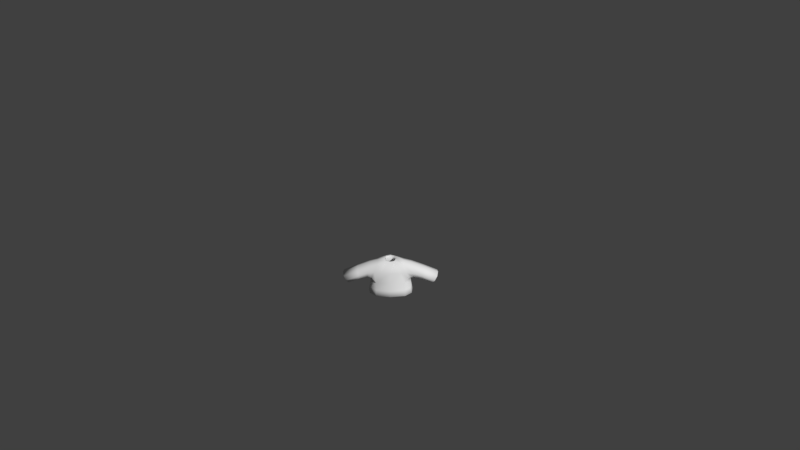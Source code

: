 # Source: Shirt1blue.blend  (saved by Blender 2.77.0; exported with 4.5.12 LTS)
import bpy
from mathutils import Matrix  # noqa: F401  (used for matrix-valued properties, if any)

bpy.ops.wm.read_factory_settings(use_empty=True)
scene = bpy.context.scene
scene.name = 'Scene'

# ---- collections
col_collection_1 = bpy.data.collections.new('Collection 1'); scene.collection.children.link(col_collection_1)

# ---- materials (node trees are filled in below, after node groups)
mat_characters = bpy.data.materials.new('Characters')
mat_characters.alpha_threshold = 0.0
mat_characters.use_transparent_shadow = False
mat_characters.roughness = 0.5

# ---- material node trees

# ---- world
world_world = bpy.data.worlds.new('World'); scene.world = world_world
world_world.color = (0.05088, 0.05088, 0.05088)
world_world.use_sun_shadow = False
world_world.sun_shadow_jitter_overblur = 0.0
world_world.cycles.sampling_method = 'MANUAL'
world_world.light_settings.ao_factor = 0.1

# ---- cameras
cam_camera = bpy.data.cameras.new('Camera')
cam_camera.clip_end = 100.0
cam_camera.lens = 35.0
cam_camera.sensor_width = 32.0
cam_camera.sensor_height = 18.0
cam_camera.ortho_scale = 7.314
cam_camera.dof.focus_distance = 0.0
cam_camera.dof.aperture_fstop = 128.0

# ---- meshes
me_sphere_002 = bpy.data.meshes.new('Sphere.002')
me_sphere_002.from_pydata([(-0.9068, -0.3842, -0.2331), (-0.9068, 0.5064, -0.2331), (0.9068, 0.5064, -0.2331), (0.9068, -0.3842, -0.2331), (0.7739, 0.3437, 0.5754), (0.7739, -0.3842, 0.5754), (-0.7739, 0.3437, 0.5754), (-0.7739, -0.3842, 0.5754), (-0.8798, 0.623, -0.4971), (-0.8798, -0.5773, -0.4971), (0.8798, -0.5773, -0.4971), (0.8798, 0.623, -0.4971), (0.2837, 0.2761, 0.6431), (0.2837, -0.3166, 0.6431), (-0.2837, -0.3166, 0.6431), (-0.2837, 0.2761, 0.6431), (1.821, -0.3704, -0.6219), (1.821, 0.3704, -0.6219), (2.135, 0.3704, -0.09397), (2.135, -0.3704, -0.09397), (-1.821, 0.3704, -0.6219), (-1.821, -0.3704, -0.6219), (-2.135, -0.3704, -0.09397), (-2.135, 0.3704, -0.09397), (-0.9844, 0.6851, -1.059), (-0.9844, -0.6735, -1.059), (0.9844, -0.6735, -1.059), (0.9844, 0.6851, -1.059), (0.8798, 0.01711, -0.4971), (0.9844, 3.815e-06, -1.059), (-0.8798, 0.01711, -0.4971), (-0.9844, 3.815e-06, -1.059)], [], [(9, 10, 13, 14), (7, 6, 23, 22), (28, 10, 26, 29), (30, 8, 24, 31), (5, 3, 16, 19), (0, 1, 8, 30, 9), (2, 3, 10, 28, 11), (4, 2, 11, 12), (5, 4, 12, 13), (6, 7, 14, 15), (7, 0, 9, 14), (1, 6, 15, 8), (3, 5, 13, 10), (4, 5, 19, 18), (3, 2, 17, 16), (2, 4, 18, 17), (1, 0, 21, 20), (0, 7, 22, 21), (6, 1, 20, 23), (11, 8, 15, 12), (11, 28, 29, 27), (9, 30, 31, 25), (25, 26, 10, 9), (8, 11, 27, 24)])
me_sphere_002.polygons.foreach_set('use_smooth', [True] * 24)
_uv = me_sphere_002.uv_layers.new(name='UVMap')
_uv.uv.foreach_set('vector', [0.38, 0.264, 0.38, 0.3132, 0.3408, 0.2965, 0.3408, 0.2807, 0.424, 0.2709, 0.3996, 0.2708, 0.3991, 0.2288, 0.424, 0.229, 0.4079, 0.3477, 0.4079, 0.331, 0.427, 0.3283, 0.427, 0.3472, 0.427, 0.347, 0.427, 0.3301, 0.4359, 0.3283, 0.4359, 0.3475, 0.3434, 0.3103, 0.3703, 0.314, 0.3832, 0.3396, 0.3656, 0.3483, 0.4472, 0.3128, 0.4472, 0.2879, 0.4515, 0.2846, 0.4515, 0.3016, 0.4515, 0.3182, 0.3991, 0.3614, 0.3991, 0.3364, 0.4079, 0.331, 0.4079, 0.3477, 0.4079, 0.3646, 0.2847, 0.2669, 0.3124, 0.2632, 0.3219, 0.264, 0.282, 0.2807, 0.424, 0.2971, 0.3996, 0.2974, 0.4016, 0.2848, 0.4216, 0.2846, 0.3996, 0.2708, 0.424, 0.2709, 0.4216, 0.2846, 0.4017, 0.2844, 0.3434, 0.2669, 0.3703, 0.2632, 0.38, 0.264, 0.3408, 0.2807, 0.3124, 0.314, 0.2847, 0.3103, 0.282, 0.2965, 0.3219, 0.3132, 0.3703, 0.314, 0.3434, 0.3103, 0.3408, 0.2965, 0.38, 0.3132, 0.3996, 0.2974, 0.424, 0.2971, 0.424, 0.3281, 0.3991, 0.3283, 0.454, 0.2567, 0.424, 0.2567, 0.4286, 0.2288, 0.4535, 0.2288, 0.3124, 0.2632, 0.2847, 0.2669, 0.307, 0.2288, 0.3244, 0.2376, 0.4472, 0.2879, 0.4472, 0.3128, 0.424, 0.3124, 0.424, 0.2917, 0.3703, 0.2632, 0.3434, 0.2669, 0.3656, 0.2288, 0.3832, 0.2376, 0.2847, 0.3103, 0.3124, 0.314, 0.3244, 0.3396, 0.307, 0.3483, 0.3219, 0.264, 0.3219, 0.3132, 0.282, 0.2965, 0.282, 0.2807, 0.4079, 0.3646, 0.4079, 0.3477, 0.427, 0.3472, 0.427, 0.3664, 0.427, 0.3637, 0.427, 0.347, 0.4359, 0.3475, 0.4359, 0.3664, 0.3991, 0.261, 0.3991, 0.3161, 0.38, 0.3132, 0.38, 0.264, 0.3219, 0.3132, 0.3219, 0.264, 0.3408, 0.261, 0.3408, 0.3161])
me_sphere_002.materials.append(mat_characters)
me_sphere_002.use_remesh_preserve_volume = False
me_sphere_002.use_remesh_preserve_attributes = False
me_sphere_002.use_mirror_vertex_groups = False
me_sphere_002.update()
arm_armature = bpy.data.armatures.new('Armature')  # bones are not reproduced

# ---- objects
ob_armature = bpy.data.objects.new('Armature', arm_armature)
ob_shirt1blue = bpy.data.objects.new('Shirt1blue', me_sphere_002)
ob_camera = bpy.data.objects.new('Camera', cam_camera)

# ---- transforms, parenting, visibility, modifiers, constraints
ob_armature.location = (0.0, 0.0, 0.0)
ob_armature.scale = (0.4333, 0.4333, 0.4333)
ob_armature.lineart.crease_threshold = 0.0
ob_shirt1blue.parent = ob_armature
ob_shirt1blue.matrix_parent_inverse = Matrix(((2.308, 1.192e-07, 0.0, 3.962), (0.0, 2.308, 0.0, -5.589), (0.0, -5.96e-08, 2.308, -2.178), (0.0, 0.0, 0.0, 1.0)))
ob_shirt1blue.location = (-1.718, 2.424, 1.479)
ob_shirt1blue.scale = (0.3811, 0.3811, 0.3811)
ob_shirt1blue.lineart.crease_threshold = 0.0
_vg = ob_shirt1blue.vertex_groups.new(name='Bone')
_vg = ob_shirt1blue.vertex_groups.new(name='Bone.001')
for _i, _w in zip([0, 1, 6, 7, 8, 9, 10, 12, 13, 14, 15, 24, 28, 30, 31], [0.06764, 0.06739, 0.03819, 0.03188, 0.6842, 0.5585, 0.009477, 0.07206, 0.1072, 0.8693, 0.7915, 0.01259, 0.004739, 0.6213, 0.006295]): _vg.add([_i], _w, 'REPLACE')
_vg = ob_shirt1blue.vertex_groups.new(name='Bone.002')
for _i, _w in zip([0, 1, 6, 7, 8, 9, 14, 15, 22, 23, 30], [0.8425, 0.8629, 0.9397, 0.9453, 0.1297, 0.1455, 0.06248, 0.08766, 0.01601, 0.03525, 0.1376]): _vg.add([_i], _w, 'REPLACE')
_vg = ob_shirt1blue.vertex_groups.new(name='Bone.003')
for _i, _w in zip([0, 1, 20, 21, 22, 23], [0.05898, 0.05213, 0.9751, 0.9808, 0.9636, 0.9545]): _vg.add([_i], _w, 'REPLACE')
_vg = ob_shirt1blue.vertex_groups.new(name='Bone.004')
for _i, _w in zip([2, 3, 4, 5, 8, 10, 11, 12, 13, 14, 15, 26, 28, 29, 30], [0.06739, 0.06159, 0.04012, 0.03479, 0.009932, 0.6895, 0.5585, 0.8602, 0.7874, 0.06699, 0.1043, 0.009248, 0.624, 0.004624, 0.004966]): _vg.add([_i], _w, 'REPLACE')
_vg = ob_shirt1blue.vertex_groups.new(name='Bone.005')
for _i, _w in zip([2, 3, 4, 5, 10, 11, 12, 13, 18, 19, 28], [0.8438, 0.8752, 0.9396, 0.9422, 0.1285, 0.1463, 0.06665, 0.08941, 0.02491, 0.02795, 0.1374]): _vg.add([_i], _w, 'REPLACE')
_vg = ob_shirt1blue.vertex_groups.new(name='Bone.006')
for _i, _w in zip([2, 3, 16, 17, 18, 19], [0.0582, 0.04492, 0.9769, 0.978, 0.9587, 0.9585]): _vg.add([_i], _w, 'REPLACE')
_vg = ob_shirt1blue.vertex_groups.new(name='Bone.013')
_vg = ob_shirt1blue.vertex_groups.new(name='Bone.014')
_vg = ob_shirt1blue.vertex_groups.new(name='Bone.007')
for _i, _w in zip([10, 11, 26, 27, 28, 29], [0.06526, 0.1209, 0.4448, 0.4431, 0.09306, 0.444]): _vg.add([_i], _w, 'REPLACE')
_vg = ob_shirt1blue.vertex_groups.new(name='Bone.008')
for _i, _w in zip([10, 11, 26, 27, 28, 29], [0.05344, 0.1285, 0.4921, 0.4775, 0.09095, 0.4848]): _vg.add([_i], _w, 'REPLACE')
_vg = ob_shirt1blue.vertex_groups.new(name='Bone.009')
_vg = ob_shirt1blue.vertex_groups.new(name='Bone.010')
for _i, _w in zip([8, 9, 24, 25, 27, 29, 30, 31], [0.08085, 0.1233, 0.4542, 0.4442, 0.01747, 0.008737, 0.1021, 0.4492]): _vg.add([_i], _w, 'REPLACE')
_vg = ob_shirt1blue.vertex_groups.new(name='Bone.011')
for _i, _w in zip([8, 9, 24, 25, 30, 31], [0.05637, 0.1294, 0.4924, 0.4781, 0.0929, 0.4853]): _vg.add([_i], _w, 'REPLACE')
_vg = ob_shirt1blue.vertex_groups.new(name='Bone.012')
_m = ob_shirt1blue.modifiers.new('Armature', 'ARMATURE')
_m.object = ob_armature
_m = ob_shirt1blue.modifiers.new('Subsurf', 'SUBSURF')
_m.uv_smooth = 'PRESERVE_CORNERS'
_m.quality = 1
_m.render_levels = 1
_m.show_only_control_edges = False
_m = ob_shirt1blue.modifiers.new('Solidify', 'SOLIDIFY')
_m.thickness = 0.1
_m.nonmanifold_thickness_mode = 'FIXED'
_m.nonmanifold_merge_threshold = 0.0003
ob_camera.location = (0.4563, -11.79, 9.594)
ob_camera.rotation_euler = (0.9667, 0.01081, 0.01677)
ob_camera.lock_rotations_4d = False
ob_camera.empty_display_type = 'ARROWS'
ob_camera.color = (0.0, 0.0, 0.0, 0.0)
ob_camera.display_type = 'WIRE'
ob_camera.lineart.crease_threshold = 0.0

# ---- collection membership
col_collection_1.objects.link(ob_armature)
col_collection_1.objects.link(ob_shirt1blue)
col_collection_1.objects.link(ob_camera)

# ---- scene / render settings (as saved in the file)
scene.camera = ob_camera
scene.frame_start = 1; scene.frame_end = 200; scene.frame_set(1)
scene.render.engine = 'BLENDER_EEVEE_NEXT'
scene.render.resolution_percentage = 50
scene.render.dither_intensity = 0.0
scene.cycles.use_denoising = False
scene.cycles.samples = 128
scene.cycles.sampling_pattern = 'TABULATED_SOBOL'
scene.cycles.light_sampling_threshold = 0.0
scene.cycles.use_adaptive_sampling = False
scene.cycles.use_light_tree = False
scene.cycles.blur_glossy = 0.0
scene.cycles.sample_clamp_indirect = 0.0
scene.view_settings.view_transform = 'Standard'
bpy.context.view_layer.update()

# ---- added for rendering (the .blend has no usable light): sun
light_auto_sun = bpy.data.lights.new('AutoSun', 'SUN')
light_auto_sun.energy = 3.0
light_auto_sun.angle = 0.0523599
ob_auto_sun = bpy.data.objects.new('AutoSun', light_auto_sun)
scene.collection.objects.link(ob_auto_sun)
ob_auto_sun.rotation_euler = (0.872665, 0.174533, 0.523599)
bpy.context.view_layer.update()
